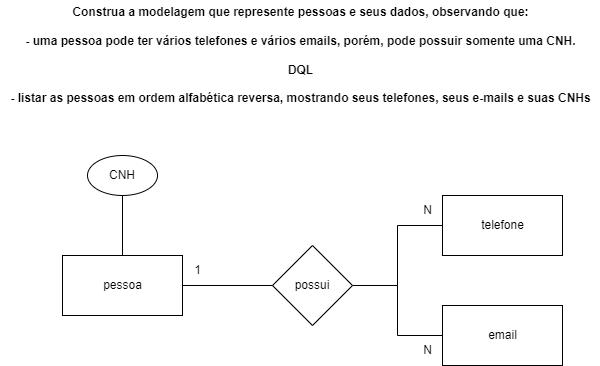

The diagram above was exported from draw.io. Its source (the exported page's mxGraphModel, read from the mxfile embedded in the PNG):
<mxGraphModel dx="1264" dy="1098" grid="1" gridSize="10" guides="1" tooltips="1" connect="1" arrows="1" fold="1" page="1" pageScale="1" pageWidth="827" pageHeight="1169" math="0" shadow="0">
  <root>
    <mxCell id="0" />
    <mxCell id="1" parent="0" />
    <mxCell id="OYm898SXfp_bKX_C9cU9-10" style="edgeStyle=orthogonalEdgeStyle;rounded=0;orthogonalLoop=1;jettySize=auto;html=1;endArrow=none;endFill=0;" parent="1" source="OYm898SXfp_bKX_C9cU9-5" target="OYm898SXfp_bKX_C9cU9-1" edge="1">
      <mxGeometry relative="1" as="geometry" />
    </mxCell>
    <mxCell id="OYm898SXfp_bKX_C9cU9-14" style="edgeStyle=orthogonalEdgeStyle;rounded=0;orthogonalLoop=1;jettySize=auto;html=1;exitX=1;exitY=0.5;exitDx=0;exitDy=0;entryX=0;entryY=0.5;entryDx=0;entryDy=0;endArrow=none;endFill=0;" parent="1" source="OYm898SXfp_bKX_C9cU9-5" target="OYm898SXfp_bKX_C9cU9-12" edge="1">
      <mxGeometry relative="1" as="geometry" />
    </mxCell>
    <mxCell id="OYm898SXfp_bKX_C9cU9-5" value="possui" style="rhombus;whiteSpace=wrap;html=1;" parent="1" vertex="1">
      <mxGeometry x="367" y="635" width="80" height="80" as="geometry" />
    </mxCell>
    <mxCell id="OYm898SXfp_bKX_C9cU9-6" value="" style="group" parent="1" vertex="1" connectable="0">
      <mxGeometry x="157" y="645" width="120" height="60" as="geometry" />
    </mxCell>
    <mxCell id="OYm898SXfp_bKX_C9cU9-2" value="" style="rounded=0;whiteSpace=wrap;html=1;" parent="OYm898SXfp_bKX_C9cU9-6" vertex="1">
      <mxGeometry width="120" height="60" as="geometry" />
    </mxCell>
    <mxCell id="OYm898SXfp_bKX_C9cU9-3" value="pessoa" style="text;html=1;align=center;verticalAlign=middle;resizable=0;points=[];autosize=1;strokeColor=none;fillColor=none;" parent="OYm898SXfp_bKX_C9cU9-6" vertex="1">
      <mxGeometry x="30" y="15" width="60" height="30" as="geometry" />
    </mxCell>
    <mxCell id="OYm898SXfp_bKX_C9cU9-7" value="" style="group" parent="1" vertex="1" connectable="0">
      <mxGeometry x="537" y="585" width="120" height="60" as="geometry" />
    </mxCell>
    <mxCell id="OYm898SXfp_bKX_C9cU9-1" value="" style="rounded=0;whiteSpace=wrap;html=1;" parent="OYm898SXfp_bKX_C9cU9-7" vertex="1">
      <mxGeometry width="120" height="60" as="geometry" />
    </mxCell>
    <mxCell id="OYm898SXfp_bKX_C9cU9-4" value="telefone" style="text;html=1;align=center;verticalAlign=middle;resizable=0;points=[];autosize=1;strokeColor=none;fillColor=none;" parent="OYm898SXfp_bKX_C9cU9-7" vertex="1">
      <mxGeometry x="25" y="15" width="70" height="30" as="geometry" />
    </mxCell>
    <mxCell id="OYm898SXfp_bKX_C9cU9-8" value="CNH" style="ellipse;whiteSpace=wrap;html=1;" parent="1" vertex="1">
      <mxGeometry x="182" y="545" width="70" height="40" as="geometry" />
    </mxCell>
    <mxCell id="OYm898SXfp_bKX_C9cU9-9" style="edgeStyle=orthogonalEdgeStyle;rounded=0;orthogonalLoop=1;jettySize=auto;html=1;endArrow=none;endFill=0;" parent="1" source="OYm898SXfp_bKX_C9cU9-2" target="OYm898SXfp_bKX_C9cU9-5" edge="1">
      <mxGeometry relative="1" as="geometry" />
    </mxCell>
    <mxCell id="OYm898SXfp_bKX_C9cU9-11" value="" style="group" parent="1" vertex="1" connectable="0">
      <mxGeometry x="537" y="695" width="120" height="60" as="geometry" />
    </mxCell>
    <mxCell id="OYm898SXfp_bKX_C9cU9-12" value="" style="rounded=0;whiteSpace=wrap;html=1;" parent="OYm898SXfp_bKX_C9cU9-11" vertex="1">
      <mxGeometry width="120" height="60" as="geometry" />
    </mxCell>
    <mxCell id="OYm898SXfp_bKX_C9cU9-13" value="email" style="text;html=1;align=center;verticalAlign=middle;resizable=0;points=[];autosize=1;strokeColor=none;fillColor=none;" parent="OYm898SXfp_bKX_C9cU9-11" vertex="1">
      <mxGeometry x="35" y="15" width="50" height="30" as="geometry" />
    </mxCell>
    <mxCell id="OYm898SXfp_bKX_C9cU9-15" style="edgeStyle=orthogonalEdgeStyle;rounded=0;orthogonalLoop=1;jettySize=auto;html=1;entryX=0.5;entryY=1;entryDx=0;entryDy=0;exitX=0.5;exitY=0;exitDx=0;exitDy=0;endArrow=none;endFill=0;" parent="1" source="OYm898SXfp_bKX_C9cU9-2" target="OYm898SXfp_bKX_C9cU9-8" edge="1">
      <mxGeometry relative="1" as="geometry" />
    </mxCell>
    <mxCell id="OYm898SXfp_bKX_C9cU9-17" value="1" style="text;html=1;align=center;verticalAlign=middle;resizable=0;points=[];autosize=1;strokeColor=none;fillColor=none;" parent="1" vertex="1">
      <mxGeometry x="277" y="645" width="30" height="30" as="geometry" />
    </mxCell>
    <mxCell id="OYm898SXfp_bKX_C9cU9-18" value="N" style="text;html=1;align=center;verticalAlign=middle;resizable=0;points=[];autosize=1;strokeColor=none;fillColor=none;" parent="1" vertex="1">
      <mxGeometry x="507" y="585" width="30" height="30" as="geometry" />
    </mxCell>
    <mxCell id="OYm898SXfp_bKX_C9cU9-19" value="N" style="text;html=1;align=center;verticalAlign=middle;resizable=0;points=[];autosize=1;strokeColor=none;fillColor=none;" parent="1" vertex="1">
      <mxGeometry x="507" y="725" width="30" height="30" as="geometry" />
    </mxCell>
    <mxCell id="OYm898SXfp_bKX_C9cU9-20" value="&lt;div&gt;&lt;b&gt;Construa a modelagem que represente pessoas e seus dados, observando que:&lt;/b&gt;&lt;/div&gt;&lt;div&gt;&lt;b&gt;&lt;br&gt;&lt;/b&gt;&lt;/div&gt;&lt;div&gt;&lt;b&gt;- uma pessoa pode ter vários telefones e vários emails, porém, pode possuir somente uma CNH.&lt;/b&gt;&lt;/div&gt;&lt;div&gt;&lt;b&gt;&lt;br&gt;&lt;/b&gt;&lt;/div&gt;&lt;div&gt;&lt;b&gt;DQL&lt;/b&gt;&lt;/div&gt;&lt;div&gt;&lt;b&gt;&lt;br&gt;&lt;/b&gt;&lt;/div&gt;&lt;div&gt;&lt;b&gt;- listar as pessoas em ordem alfabética reversa, mostrando seus telefones, seus e-mails e suas CNHs&lt;/b&gt;&lt;/div&gt;" style="text;html=1;align=center;verticalAlign=middle;resizable=0;points=[];autosize=1;strokeColor=none;fillColor=none;" parent="1" vertex="1">
      <mxGeometry x="95" y="390" width="600" height="110" as="geometry" />
    </mxCell>
  </root>
</mxGraphModel>